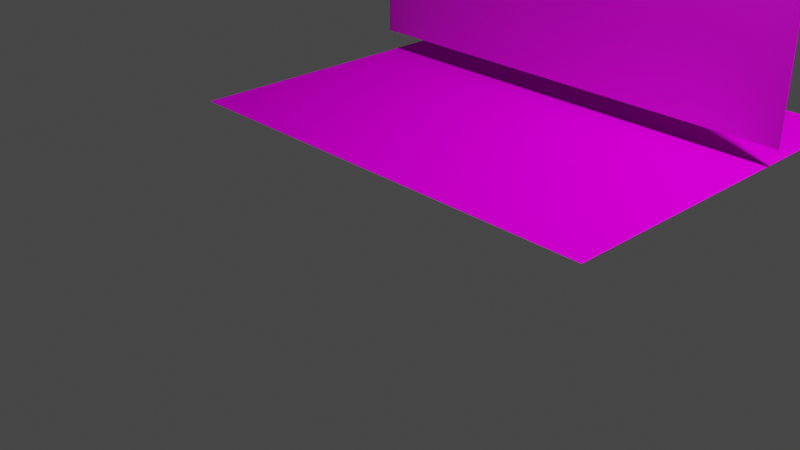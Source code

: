 # Source: uenokabe3.blend  (saved by Blender 4.0.36; exported with 4.5.12 LTS)
import bpy
from mathutils import Matrix  # noqa: F401  (used for matrix-valued properties, if any)

bpy.ops.wm.read_factory_settings(use_empty=True)
scene = bpy.context.scene
scene.name = 'Scene'

# ---- collections
col_collection = bpy.data.collections.new('Collection'); scene.collection.children.link(col_collection)

# ---- images (referenced by path relative to the original .blend; pixels are not part of the script)
import os
ASSET_DIR = os.environ.get("B2B_ASSET_DIR", "")  # directory of the original .blend (textures are referenced by path, not embedded)
HERE = os.path.dirname(os.path.abspath(__file__))  # packed textures are extracted next to this script under _unpacked/

def load_image(name, relpath, width, height, colorspace="sRGB"):
    """Load a texture the original file referenced (path relative to the .blend, or extracted next to this script)."""
    p = next((c for c in (os.path.join(HERE, relpath), os.path.join(ASSET_DIR, relpath)) if relpath and os.path.exists(c)), "")
    if p:
        img = bpy.data.images.load(p, check_existing=True)
        img.name = name
    else:  # same state as the original file: an image datablock whose file is absent (Cycles renders it pink)
        img = bpy.data.images.new(name, width, height)
        img.source = "FILE"
        img.filepath = "//" + (relpath or name)
    img.colorspace_settings.name = colorspace
    return img
img_uenoyuka_png = load_image('uenoyuka.png', 'uenoyuka.png', 1024, 1024, 'sRGB')
img_uenokabe2_png = load_image('uenokabe2.png', 'uenokabe2.png', 1024, 1024, 'sRGB')

# ---- materials (node trees are filled in below, after node groups)
mat_hanendformrmaterial_002 = bpy.data.materials.new('hanendFormRMaterial.002')
mat_hanendformrmaterial_002.diffuse_color = (1.0, 1.0, 1.0, 1.0)
mat_hanendformrmaterial_002.specular_color = (0.0, 0.0, 0.0)
mat_hanendformrmaterial_002.specular_intensity = 0.0
mat_material = bpy.data.materials.new('Material')
mat_material.use_transparent_shadow = False

# ---- material node trees
mat_hanendformrmaterial_002.use_nodes = True; mat_hanendformrmaterial_002.node_tree.nodes.clear()
_N = mat_hanendformrmaterial_002.node_tree.nodes; _L = mat_hanendformrmaterial_002.node_tree.links
n0 = _N.new('ShaderNodeBsdfPrincipled'); n0.name = 'プリンシプルBSDF'; n0.location = (10, 300)
n0.distribution = 'GGX'
n0.subsurface_method = 'RANDOM_WALK_SKIN'
n0.inputs[3].default_value = 1.45
n0.inputs[13].default_value = 0.0
n0.inputs[27].default_value = (0.0, 0.0, 0.0, 1.0)
n0.inputs[28].default_value = 1.0
n1 = _N.new('ShaderNodeOutputMaterial'); n1.name = 'マテリアル出力'; n1.location = (300, 300)
n2 = _N.new('ShaderNodeTexImage'); n2.name = '画像テクスチャ'; n2.location = (-300, 150)
n2.image = img_uenoyuka_png
n2.interpolation = 'Smart'
n3 = _N.new('ShaderNodeMath'); n3.name = 'Math'; n3.location = (0, 0)
n3.hide = True
n3.operation = 'GREATER_THAN'
_L.new(n0.outputs[0], n1.inputs[0])
_L.new(n2.outputs[0], n0.inputs[0])
_L.new(n2.outputs[1], n3.inputs[0])
_L.new(n3.outputs[0], n0.inputs[4])
n1.is_active_output = True
mat_material.use_nodes = True; mat_material.node_tree.nodes.clear()
_N = mat_material.node_tree.nodes; _L = mat_material.node_tree.links
n0 = _N.new('ShaderNodeBsdfPrincipled'); n0.name = 'Principled BSDF'; n0.location = (10, 300)
n0.inputs[3].default_value = 1.45
n1 = _N.new('ShaderNodeOutputMaterial'); n1.name = 'Material Output'; n1.location = (300, 300)
n2 = _N.new('ShaderNodeTexImage'); n2.name = 'Image Texture'; n2.location = (-280, 275)
n2.image = img_uenokabe2_png
_L.new(n0.outputs[0], n1.inputs[0])
_L.new(n2.outputs[0], n0.inputs[0])
n1.is_active_output = True

# ---- world
world_world = bpy.data.worlds.new('World'); scene.world = world_world
world_world.use_nodes = True; world_world.node_tree.nodes.clear()
_N = world_world.node_tree.nodes; _L = world_world.node_tree.links
n0 = _N.new('ShaderNodeOutputWorld'); n0.name = 'World Output'; n0.location = (300, 300)
n1 = _N.new('ShaderNodeBackground'); n1.name = 'Background'; n1.location = (10, 300)
n1.inputs[0].default_value = (0.05088, 0.05088, 0.05088, 1.0)
_L.new(n1.outputs[0], n0.inputs[0])
n0.is_active_output = True
world_world.color = (0.05088, 0.05088, 0.05088)
world_world.use_sun_shadow = False
world_world.sun_shadow_jitter_overblur = 0.0

# ---- cameras
cam_camera = bpy.data.cameras.new('Camera')
cam_camera.clip_end = 100.0
cam_camera.ortho_scale = 7.314

# ---- lights
light_light = bpy.data.lights.new('Light', 'POINT')
light_light.transmission_factor = 0.0
light_light.use_soft_falloff = False
light_light.energy = 1000.0
light_light.shadow_soft_size = 0.1
light_light.shadow_maximum_resolution = 0.006
light_light.use_absolute_resolution = True

# ---- meshes
me_mesh_002 = bpy.data.meshes.new('mesh.002')
me_mesh_002.from_pydata([(0.6, 2.5, 0.0), (-0.6, 2.5, 0.0), (-0.6, -2.5, 0.0), (0.6, -2.5, 0.0)], [], [(0, 1, 2), (3, 0, 2)])
_uv = me_mesh_002.uv_layers.new(name='UVMap')
_uv.uv.foreach_set('vector', [1.0, 1.0, 0.0, 1.0, 9.313e-10, -0.007994, 1.008, -0.001233, 1.0, 1.0, 9.313e-10, -0.007994])
me_mesh_002.materials.append(mat_hanendformrmaterial_002)
me_mesh_002.update()
me_plane = bpy.data.meshes.new('Plane')
me_plane.from_pydata([(-1.0, -1.0, 0.0), (1.0, -1.0, 0.0), (-1.0, 1.0, 0.0), (1.0, 1.0, 0.0)], [], [(0, 1, 3, 2)])
_uv = me_plane.uv_layers.new(name='UVMap')
_uv.uv.foreach_set('vector', [0.0, 0.0, 1.0, 0.0, 1.0, 1.0, 0.0, 1.0])
me_plane.materials.append(mat_material)
me_plane.update()

# ---- objects
ob_light = bpy.data.objects.new('Light', light_light)
ob_camera = bpy.data.objects.new('Camera', cam_camera)
ob_hanendformr_002 = bpy.data.objects.new('hanendFormR.002', me_mesh_002)
ob_plane = bpy.data.objects.new('Plane', me_plane)

# ---- transforms, parenting, visibility, modifiers, constraints
ob_light.location = (4.076, 1.005, 5.904)
ob_light.rotation_euler = (0.6503, 0.05522, 1.866)
ob_light.lock_rotations_4d = False
ob_light.empty_display_type = 'ARROWS'
ob_light.color = (0.0, 0.0, 0.0, 0.0)
ob_light.lineart.crease_threshold = 0.0
ob_camera.location = (7.359, -6.926, 4.958)
ob_camera.rotation_euler = (1.109, 0.0, 0.8149)
ob_camera.lock_rotations_4d = False
ob_camera.empty_display_type = 'ARROWS'
ob_camera.color = (0.0, 0.0, 0.0, 0.0)
ob_camera.display_type = 'WIRE'
ob_camera.lineart.crease_threshold = 0.0
ob_hanendformr_002.location = (0.7338, 0.9029, 1.1)
ob_hanendformr_002.scale = (3.919, 0.7942, 1.0)
ob_plane.location = (0.7254, 1.477, 2.776)
ob_plane.rotation_euler = (-1.571, 3.142, 0.0)
ob_plane.scale = (2.453, 1.486, 1.0)

# ---- collection membership
col_collection.objects.link(ob_light)
col_collection.objects.link(ob_camera)
col_collection.objects.link(ob_hanendformr_002)
col_collection.objects.link(ob_plane)

# ---- scene / render settings (as saved in the file)
scene.camera = ob_camera
scene.frame_start = 1; scene.frame_end = 250; scene.frame_set(8)
scene.render.engine = 'BLENDER_EEVEE_NEXT'
scene.cycles.sampling_pattern = 'TABULATED_SOBOL'
scene.view_settings.view_transform = 'Filmic'
bpy.context.view_layer.update()
